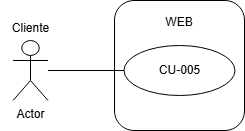

The diagram above was exported from draw.io. Its source (the exported page's mxGraphModel, read from the mxfile embedded in the PNG):
<mxGraphModel dx="1672" dy="820" grid="1" gridSize="10" guides="1" tooltips="1" connect="1" arrows="1" fold="1" page="1" pageScale="1" pageWidth="827" pageHeight="1169" math="0" shadow="0">
  <root>
    <mxCell id="0" />
    <mxCell id="1" parent="0" />
    <mxCell id="vtZbVD4t7ukOGXUQ7OXc-1" value="WEB&lt;div&gt;&lt;br&gt;&lt;/div&gt;&lt;div&gt;&lt;br&gt;&lt;/div&gt;&lt;div&gt;&lt;br&gt;&lt;/div&gt;&lt;div&gt;&lt;br&gt;&lt;/div&gt;&lt;div&gt;&lt;br&gt;&lt;/div&gt;&lt;div&gt;&lt;br&gt;&lt;/div&gt;" style="rounded=1;whiteSpace=wrap;html=1;" parent="1" vertex="1">
      <mxGeometry x="284" y="245" width="130" height="130" as="geometry" />
    </mxCell>
    <mxCell id="vtZbVD4t7ukOGXUQ7OXc-2" value="Cliente&lt;div&gt;&lt;br&gt;&lt;/div&gt;" style="text;html=1;align=center;verticalAlign=middle;resizable=0;points=[];autosize=1;strokeColor=none;fillColor=none;" parent="1" vertex="1">
      <mxGeometry x="170" y="260" width="60" height="40" as="geometry" />
    </mxCell>
    <mxCell id="vtZbVD4t7ukOGXUQ7OXc-3" value="CU-005" style="ellipse;whiteSpace=wrap;html=1;" parent="1" vertex="1">
      <mxGeometry x="293.5" y="290" width="111" height="50" as="geometry" />
    </mxCell>
    <mxCell id="vtZbVD4t7ukOGXUQ7OXc-4" value="Actor" style="shape=umlActor;verticalLabelPosition=bottom;verticalAlign=top;html=1;outlineConnect=0;" parent="1" vertex="1">
      <mxGeometry x="182.5" y="285" width="35" height="60" as="geometry" />
    </mxCell>
    <mxCell id="vtZbVD4t7ukOGXUQ7OXc-5" value="" style="endArrow=none;html=1;rounded=0;entryX=0;entryY=0.5;entryDx=0;entryDy=0;" parent="1" source="vtZbVD4t7ukOGXUQ7OXc-4" target="vtZbVD4t7ukOGXUQ7OXc-3" edge="1">
      <mxGeometry width="50" height="50" relative="1" as="geometry">
        <mxPoint x="390" y="450" as="sourcePoint" />
        <mxPoint x="440" y="400" as="targetPoint" />
      </mxGeometry>
    </mxCell>
  </root>
</mxGraphModel>